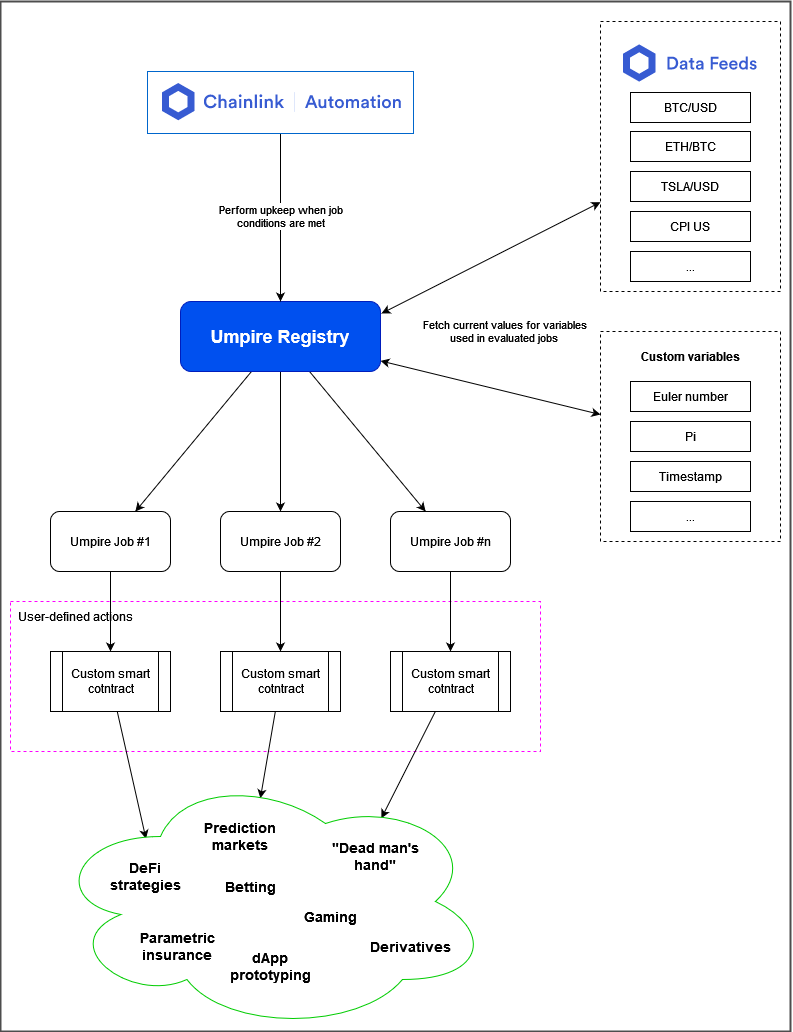

The diagram above was exported from draw.io. Its source (the exported page's mxGraphModel, read from the mxfile embedded in the PNG):
<mxGraphModel dx="2370" dy="1270" grid="1" gridSize="10" guides="1" tooltips="1" connect="1" arrows="1" fold="1" page="1" pageScale="1" pageWidth="827" pageHeight="1169" math="0" shadow="0">
  <root>
    <mxCell id="0" />
    <mxCell id="1" parent="0" />
    <mxCell id="xmwZ9f34vrAEeus-9JH7-59" value="" style="rounded=0;whiteSpace=wrap;html=1;fontSize=14;strokeColor=#4D4D4D;strokeWidth=2;perimeterSpacing=2;" vertex="1" parent="1">
      <mxGeometry x="30" y="60" width="790" height="1030" as="geometry" />
    </mxCell>
    <mxCell id="xmwZ9f34vrAEeus-9JH7-36" value="" style="rounded=0;whiteSpace=wrap;html=1;dashed=1;strokeColor=#FF00FF;" vertex="1" parent="1">
      <mxGeometry x="40" y="660" width="530" height="150" as="geometry" />
    </mxCell>
    <mxCell id="xmwZ9f34vrAEeus-9JH7-10" style="rounded=0;orthogonalLoop=1;jettySize=auto;html=1;" edge="1" parent="1" source="xmwZ9f34vrAEeus-9JH7-2" target="xmwZ9f34vrAEeus-9JH7-7">
      <mxGeometry relative="1" as="geometry" />
    </mxCell>
    <mxCell id="xmwZ9f34vrAEeus-9JH7-11" style="rounded=0;orthogonalLoop=1;jettySize=auto;html=1;" edge="1" parent="1" source="xmwZ9f34vrAEeus-9JH7-2" target="xmwZ9f34vrAEeus-9JH7-8">
      <mxGeometry relative="1" as="geometry" />
    </mxCell>
    <mxCell id="xmwZ9f34vrAEeus-9JH7-12" style="rounded=0;orthogonalLoop=1;jettySize=auto;html=1;" edge="1" parent="1" source="xmwZ9f34vrAEeus-9JH7-2" target="xmwZ9f34vrAEeus-9JH7-9">
      <mxGeometry relative="1" as="geometry" />
    </mxCell>
    <mxCell id="xmwZ9f34vrAEeus-9JH7-22" style="edgeStyle=none;rounded=0;orthogonalLoop=1;jettySize=auto;html=1;startArrow=classic;startFill=1;exitX=1.005;exitY=0.171;exitDx=0;exitDy=0;exitPerimeter=0;" edge="1" parent="1" source="xmwZ9f34vrAEeus-9JH7-2" target="xmwZ9f34vrAEeus-9JH7-14">
      <mxGeometry relative="1" as="geometry" />
    </mxCell>
    <mxCell id="xmwZ9f34vrAEeus-9JH7-23" value="&lt;div&gt;Fetch current values for variables &lt;/div&gt;&lt;div&gt;used in evaluated jobs&lt;br&gt;&lt;/div&gt;" style="edgeLabel;html=1;align=center;verticalAlign=middle;resizable=0;points=[];" vertex="1" connectable="0" parent="xmwZ9f34vrAEeus-9JH7-22">
      <mxGeometry x="-0.2114" relative="1" as="geometry">
        <mxPoint x="36" y="61" as="offset" />
      </mxGeometry>
    </mxCell>
    <mxCell id="xmwZ9f34vrAEeus-9JH7-35" style="edgeStyle=none;rounded=0;orthogonalLoop=1;jettySize=auto;html=1;startArrow=classic;startFill=1;" edge="1" parent="1" source="xmwZ9f34vrAEeus-9JH7-2" target="xmwZ9f34vrAEeus-9JH7-26">
      <mxGeometry relative="1" as="geometry" />
    </mxCell>
    <mxCell id="xmwZ9f34vrAEeus-9JH7-2" value="&lt;h2&gt;Umpire Registry&lt;/h2&gt;" style="rounded=1;whiteSpace=wrap;html=1;fillColor=#0050ef;fontColor=#ffffff;strokeColor=#001DBC;" vertex="1" parent="1">
      <mxGeometry x="210" y="360" width="200" height="70" as="geometry" />
    </mxCell>
    <mxCell id="xmwZ9f34vrAEeus-9JH7-6" value="&lt;div&gt;Perform upkeep when job&lt;/div&gt;&lt;div&gt;conditions are met&lt;/div&gt;" style="rounded=0;orthogonalLoop=1;jettySize=auto;html=1;" edge="1" parent="1" source="xmwZ9f34vrAEeus-9JH7-5" target="xmwZ9f34vrAEeus-9JH7-2">
      <mxGeometry relative="1" as="geometry" />
    </mxCell>
    <mxCell id="xmwZ9f34vrAEeus-9JH7-5" value="" style="shape=image;verticalLabelPosition=bottom;labelBackgroundColor=default;verticalAlign=top;aspect=fixed;imageAspect=0;image=data:image/png,(base64 omitted: 4264 chars);imageBorder=#0066CC;" vertex="1" parent="1">
      <mxGeometry x="177" y="130" width="266" height="62" as="geometry" />
    </mxCell>
    <mxCell id="xmwZ9f34vrAEeus-9JH7-41" style="edgeStyle=none;rounded=0;orthogonalLoop=1;jettySize=auto;html=1;startArrow=none;startFill=0;" edge="1" parent="1" source="xmwZ9f34vrAEeus-9JH7-7" target="xmwZ9f34vrAEeus-9JH7-38">
      <mxGeometry relative="1" as="geometry" />
    </mxCell>
    <mxCell id="xmwZ9f34vrAEeus-9JH7-7" value="Umpire Job #1" style="rounded=1;whiteSpace=wrap;html=1;" vertex="1" parent="1">
      <mxGeometry x="80" y="570" width="120" height="60" as="geometry" />
    </mxCell>
    <mxCell id="xmwZ9f34vrAEeus-9JH7-42" style="edgeStyle=none;rounded=0;orthogonalLoop=1;jettySize=auto;html=1;startArrow=none;startFill=0;" edge="1" parent="1" source="xmwZ9f34vrAEeus-9JH7-8" target="xmwZ9f34vrAEeus-9JH7-39">
      <mxGeometry relative="1" as="geometry" />
    </mxCell>
    <mxCell id="xmwZ9f34vrAEeus-9JH7-8" value="Umpire Job #2" style="rounded=1;whiteSpace=wrap;html=1;" vertex="1" parent="1">
      <mxGeometry x="250" y="570" width="120" height="60" as="geometry" />
    </mxCell>
    <mxCell id="xmwZ9f34vrAEeus-9JH7-43" style="edgeStyle=none;rounded=0;orthogonalLoop=1;jettySize=auto;html=1;startArrow=none;startFill=0;" edge="1" parent="1" source="xmwZ9f34vrAEeus-9JH7-9" target="xmwZ9f34vrAEeus-9JH7-40">
      <mxGeometry relative="1" as="geometry" />
    </mxCell>
    <mxCell id="xmwZ9f34vrAEeus-9JH7-9" value="Umpire Job #n" style="rounded=1;whiteSpace=wrap;html=1;" vertex="1" parent="1">
      <mxGeometry x="420" y="570" width="120" height="60" as="geometry" />
    </mxCell>
    <mxCell id="xmwZ9f34vrAEeus-9JH7-24" value="" style="group" vertex="1" connectable="0" parent="1">
      <mxGeometry x="630" y="80" width="180" height="270" as="geometry" />
    </mxCell>
    <mxCell id="xmwZ9f34vrAEeus-9JH7-14" value="" style="rounded=0;whiteSpace=wrap;html=1;dashed=1;" vertex="1" parent="xmwZ9f34vrAEeus-9JH7-24">
      <mxGeometry width="180" height="270" as="geometry" />
    </mxCell>
    <mxCell id="xmwZ9f34vrAEeus-9JH7-16" value="" style="shape=image;verticalLabelPosition=bottom;labelBackgroundColor=default;verticalAlign=top;aspect=fixed;imageAspect=0;image=data:image/png,(base64 omitted: 2968 chars);" vertex="1" parent="xmwZ9f34vrAEeus-9JH7-24">
      <mxGeometry x="16.5" y="10" width="147" height="61" as="geometry" />
    </mxCell>
    <mxCell id="xmwZ9f34vrAEeus-9JH7-17" value="BTC/USD" style="rounded=0;whiteSpace=wrap;html=1;" vertex="1" parent="xmwZ9f34vrAEeus-9JH7-24">
      <mxGeometry x="30" y="71" width="120" height="30" as="geometry" />
    </mxCell>
    <mxCell id="xmwZ9f34vrAEeus-9JH7-18" value="ETH/BTC" style="rounded=0;whiteSpace=wrap;html=1;" vertex="1" parent="xmwZ9f34vrAEeus-9JH7-24">
      <mxGeometry x="30" y="110" width="120" height="30" as="geometry" />
    </mxCell>
    <mxCell id="xmwZ9f34vrAEeus-9JH7-19" value="TSLA/USD" style="rounded=0;whiteSpace=wrap;html=1;" vertex="1" parent="xmwZ9f34vrAEeus-9JH7-24">
      <mxGeometry x="30" y="150" width="120" height="30" as="geometry" />
    </mxCell>
    <mxCell id="xmwZ9f34vrAEeus-9JH7-20" value="CPI US" style="rounded=0;whiteSpace=wrap;html=1;" vertex="1" parent="xmwZ9f34vrAEeus-9JH7-24">
      <mxGeometry x="30" y="190" width="120" height="30" as="geometry" />
    </mxCell>
    <mxCell id="xmwZ9f34vrAEeus-9JH7-21" value="..." style="rounded=0;whiteSpace=wrap;html=1;" vertex="1" parent="xmwZ9f34vrAEeus-9JH7-24">
      <mxGeometry x="30" y="230" width="120" height="30" as="geometry" />
    </mxCell>
    <mxCell id="xmwZ9f34vrAEeus-9JH7-34" value="" style="group" vertex="1" connectable="0" parent="1">
      <mxGeometry x="630" y="390" width="180" height="210" as="geometry" />
    </mxCell>
    <mxCell id="xmwZ9f34vrAEeus-9JH7-26" value="" style="rounded=0;whiteSpace=wrap;html=1;dashed=1;" vertex="1" parent="xmwZ9f34vrAEeus-9JH7-34">
      <mxGeometry width="180" height="210" as="geometry" />
    </mxCell>
    <mxCell id="xmwZ9f34vrAEeus-9JH7-29" value="Euler number" style="rounded=0;whiteSpace=wrap;html=1;" vertex="1" parent="xmwZ9f34vrAEeus-9JH7-34">
      <mxGeometry x="30" y="50" width="120" height="30" as="geometry" />
    </mxCell>
    <mxCell id="xmwZ9f34vrAEeus-9JH7-30" value="Pi" style="rounded=0;whiteSpace=wrap;html=1;" vertex="1" parent="xmwZ9f34vrAEeus-9JH7-34">
      <mxGeometry x="30" y="90" width="120" height="30" as="geometry" />
    </mxCell>
    <mxCell id="xmwZ9f34vrAEeus-9JH7-31" value="Timestamp" style="rounded=0;whiteSpace=wrap;html=1;" vertex="1" parent="xmwZ9f34vrAEeus-9JH7-34">
      <mxGeometry x="30" y="130" width="120" height="30" as="geometry" />
    </mxCell>
    <mxCell id="xmwZ9f34vrAEeus-9JH7-32" value="..." style="rounded=0;whiteSpace=wrap;html=1;" vertex="1" parent="xmwZ9f34vrAEeus-9JH7-34">
      <mxGeometry x="30" y="170" width="120" height="30" as="geometry" />
    </mxCell>
    <mxCell id="xmwZ9f34vrAEeus-9JH7-33" value="Custom variables" style="text;html=1;strokeColor=none;fillColor=none;align=center;verticalAlign=middle;whiteSpace=wrap;rounded=0;fontStyle=1" vertex="1" parent="xmwZ9f34vrAEeus-9JH7-34">
      <mxGeometry x="25" y="10" width="130" height="30" as="geometry" />
    </mxCell>
    <mxCell id="xmwZ9f34vrAEeus-9JH7-37" value="User-defined actions" style="text;html=1;strokeColor=none;fillColor=none;align=center;verticalAlign=middle;whiteSpace=wrap;rounded=0;dashed=1;" vertex="1" parent="1">
      <mxGeometry x="40" y="660" width="130" height="30" as="geometry" />
    </mxCell>
    <mxCell id="xmwZ9f34vrAEeus-9JH7-56" style="edgeStyle=none;rounded=0;orthogonalLoop=1;jettySize=auto;html=1;fontSize=14;startArrow=none;startFill=0;entryX=0.217;entryY=0.259;entryDx=0;entryDy=0;entryPerimeter=0;" edge="1" parent="1" source="xmwZ9f34vrAEeus-9JH7-38" target="xmwZ9f34vrAEeus-9JH7-44">
      <mxGeometry relative="1" as="geometry" />
    </mxCell>
    <mxCell id="xmwZ9f34vrAEeus-9JH7-38" value="Custom smart cotntract" style="shape=process;whiteSpace=wrap;html=1;backgroundOutline=1;" vertex="1" parent="1">
      <mxGeometry x="80" y="710" width="120" height="60" as="geometry" />
    </mxCell>
    <mxCell id="xmwZ9f34vrAEeus-9JH7-57" style="edgeStyle=none;rounded=0;orthogonalLoop=1;jettySize=auto;html=1;entryX=0.477;entryY=0.103;entryDx=0;entryDy=0;entryPerimeter=0;fontSize=14;startArrow=none;startFill=0;" edge="1" parent="1" source="xmwZ9f34vrAEeus-9JH7-39" target="xmwZ9f34vrAEeus-9JH7-44">
      <mxGeometry relative="1" as="geometry" />
    </mxCell>
    <mxCell id="xmwZ9f34vrAEeus-9JH7-39" value="Custom smart cotntract" style="shape=process;whiteSpace=wrap;html=1;backgroundOutline=1;" vertex="1" parent="1">
      <mxGeometry x="250" y="710" width="120" height="60" as="geometry" />
    </mxCell>
    <mxCell id="xmwZ9f34vrAEeus-9JH7-58" style="edgeStyle=none;rounded=0;orthogonalLoop=1;jettySize=auto;html=1;entryX=0.752;entryY=0.18;entryDx=0;entryDy=0;entryPerimeter=0;fontSize=14;startArrow=none;startFill=0;" edge="1" parent="1" source="xmwZ9f34vrAEeus-9JH7-40" target="xmwZ9f34vrAEeus-9JH7-44">
      <mxGeometry relative="1" as="geometry" />
    </mxCell>
    <mxCell id="xmwZ9f34vrAEeus-9JH7-40" value="Custom smart cotntract" style="shape=process;whiteSpace=wrap;html=1;backgroundOutline=1;" vertex="1" parent="1">
      <mxGeometry x="420" y="710" width="120" height="60" as="geometry" />
    </mxCell>
    <mxCell id="xmwZ9f34vrAEeus-9JH7-44" value="" style="ellipse;shape=cloud;whiteSpace=wrap;html=1;strokeColor=#00CC00;" vertex="1" parent="1">
      <mxGeometry x="80" y="830" width="440" height="260" as="geometry" />
    </mxCell>
    <mxCell id="xmwZ9f34vrAEeus-9JH7-45" value="DeFi strategies" style="text;html=1;strokeColor=none;fillColor=none;align=center;verticalAlign=middle;whiteSpace=wrap;rounded=0;fontStyle=1;fontSize=14;" vertex="1" parent="1">
      <mxGeometry x="140" y="920" width="70" height="30" as="geometry" />
    </mxCell>
    <mxCell id="xmwZ9f34vrAEeus-9JH7-46" value="Parametric insurance" style="text;html=1;strokeColor=none;fillColor=none;align=center;verticalAlign=middle;whiteSpace=wrap;rounded=0;fontStyle=1;fontSize=14;" vertex="1" parent="1">
      <mxGeometry x="177" y="990" width="60" height="30" as="geometry" />
    </mxCell>
    <mxCell id="xmwZ9f34vrAEeus-9JH7-47" value="Prediction markets" style="text;html=1;strokeColor=none;fillColor=none;align=center;verticalAlign=middle;whiteSpace=wrap;rounded=0;fontStyle=1;fontSize=14;" vertex="1" parent="1">
      <mxGeometry x="240" y="880" width="60" height="30" as="geometry" />
    </mxCell>
    <mxCell id="xmwZ9f34vrAEeus-9JH7-51" value="Betting" style="text;html=1;strokeColor=none;fillColor=none;align=center;verticalAlign=middle;whiteSpace=wrap;rounded=0;fontStyle=1;fontSize=14;" vertex="1" parent="1">
      <mxGeometry x="250" y="930" width="60" height="30" as="geometry" />
    </mxCell>
    <mxCell id="xmwZ9f34vrAEeus-9JH7-52" value="Gaming" style="text;html=1;strokeColor=none;fillColor=none;align=center;verticalAlign=middle;whiteSpace=wrap;rounded=0;fontStyle=1;fontSize=14;" vertex="1" parent="1">
      <mxGeometry x="330" y="960" width="60" height="30" as="geometry" />
    </mxCell>
    <mxCell id="xmwZ9f34vrAEeus-9JH7-53" value="&quot;Dead man's hand&quot;" style="text;html=1;strokeColor=none;fillColor=none;align=center;verticalAlign=middle;whiteSpace=wrap;rounded=0;fontStyle=1;fontSize=14;" vertex="1" parent="1">
      <mxGeometry x="350" y="900" width="110" height="30" as="geometry" />
    </mxCell>
    <mxCell id="xmwZ9f34vrAEeus-9JH7-54" value="dApp prototyping" style="text;html=1;strokeColor=none;fillColor=none;align=center;verticalAlign=middle;whiteSpace=wrap;rounded=0;fontStyle=1;fontSize=14;" vertex="1" parent="1">
      <mxGeometry x="270" y="1010" width="60" height="30" as="geometry" />
    </mxCell>
    <mxCell id="xmwZ9f34vrAEeus-9JH7-55" value="Derivatives" style="text;html=1;strokeColor=none;fillColor=none;align=center;verticalAlign=middle;whiteSpace=wrap;rounded=0;fontStyle=1;fontSize=14;" vertex="1" parent="1">
      <mxGeometry x="410" y="990" width="60" height="30" as="geometry" />
    </mxCell>
  </root>
</mxGraphModel>